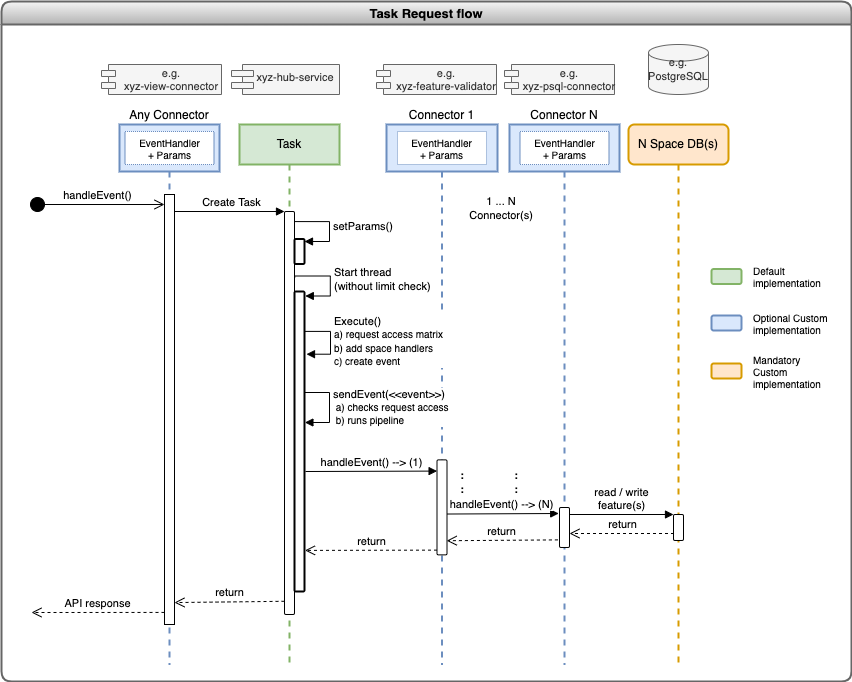

The diagram above was exported from draw.io. Its source (the exported page's mxGraphModel, read from the mxfile embedded in the PNG):
<mxGraphModel dx="850" dy="562" grid="1" gridSize="10" guides="1" tooltips="1" connect="1" arrows="1" fold="1" page="1" pageScale="1" pageWidth="1169" pageHeight="827" math="0" shadow="0">
  <root>
    <mxCell id="0" />
    <mxCell id="1" parent="0" />
    <mxCell id="FYHCxZDHsHW0RmtBR5TR-3" value="Any Connector" style="shape=umlLifeline;perimeter=lifelinePerimeter;whiteSpace=wrap;html=1;container=1;collapsible=0;recursiveResize=0;outlineConnect=0;fillColor=#dae8fc;strokeColor=#6c8ebf;strokeWidth=2;size=47;labelPosition=center;verticalLabelPosition=top;align=center;verticalAlign=bottom;" vertex="1" parent="1">
      <mxGeometry x="188" y="153" width="100" height="540" as="geometry" />
    </mxCell>
    <mxCell id="FYHCxZDHsHW0RmtBR5TR-4" value="" style="html=1;points=[];perimeter=orthogonalPerimeter;" vertex="1" parent="FYHCxZDHsHW0RmtBR5TR-3">
      <mxGeometry x="45" y="70" width="10" height="430" as="geometry" />
    </mxCell>
    <mxCell id="FYHCxZDHsHW0RmtBR5TR-67" value="API response" style="html=1;verticalAlign=bottom;endArrow=open;dashed=1;endSize=8;exitX=0;exitY=0.986;rounded=0;fontSize=11;exitDx=0;exitDy=0;exitPerimeter=0;" edge="1" parent="FYHCxZDHsHW0RmtBR5TR-3">
      <mxGeometry relative="1" as="geometry">
        <mxPoint x="-88" y="488" as="targetPoint" />
        <mxPoint x="45" y="487.928" as="sourcePoint" />
      </mxGeometry>
    </mxCell>
    <mxCell id="FYHCxZDHsHW0RmtBR5TR-109" value="EventHandler&lt;br&gt;+ Params" style="rounded=0;whiteSpace=wrap;html=1;shadow=0;sketch=0;fontSize=10;strokeColor=#6C8EBF;strokeWidth=1;dashed=1;dashPattern=1 1;" vertex="1" parent="FYHCxZDHsHW0RmtBR5TR-3">
      <mxGeometry x="5.5" y="7" width="89" height="33" as="geometry" />
    </mxCell>
    <mxCell id="FYHCxZDHsHW0RmtBR5TR-19" value="Task" style="shape=umlLifeline;perimeter=lifelinePerimeter;whiteSpace=wrap;html=1;container=1;collapsible=0;recursiveResize=0;outlineConnect=0;fillColor=#d5e8d4;strokeColor=#82b366;strokeWidth=2;" vertex="1" parent="1">
      <mxGeometry x="308" y="153" width="100" height="540" as="geometry" />
    </mxCell>
    <mxCell id="FYHCxZDHsHW0RmtBR5TR-42" value="" style="html=1;points=[];perimeter=orthogonalPerimeter;rounded=1;shadow=0;sketch=0;fontSize=11;strokeColor=#000000;strokeWidth=1;" vertex="1" parent="FYHCxZDHsHW0RmtBR5TR-19">
      <mxGeometry x="45" y="87" width="10" height="403" as="geometry" />
    </mxCell>
    <mxCell id="FYHCxZDHsHW0RmtBR5TR-49" value="setParams()" style="edgeStyle=orthogonalEdgeStyle;html=1;align=left;spacingLeft=2;endArrow=block;rounded=0;entryX=1;entryY=0;fontSize=11;exitX=1;exitY=0.025;exitDx=0;exitDy=0;exitPerimeter=0;" edge="1" parent="FYHCxZDHsHW0RmtBR5TR-19" source="FYHCxZDHsHW0RmtBR5TR-42">
      <mxGeometry relative="1" as="geometry">
        <mxPoint x="72" y="97" as="sourcePoint" />
        <Array as="points">
          <mxPoint x="90" y="97" />
          <mxPoint x="90" y="117" />
        </Array>
        <mxPoint x="65" y="117" as="targetPoint" />
      </mxGeometry>
    </mxCell>
    <mxCell id="FYHCxZDHsHW0RmtBR5TR-28" value="N Space DB(s)" style="shape=umlLifeline;perimeter=lifelinePerimeter;whiteSpace=wrap;html=1;container=1;collapsible=0;recursiveResize=0;outlineConnect=0;fillColor=#ffe6cc;strokeColor=#d79b00;strokeWidth=2;rounded=1;" vertex="1" parent="1">
      <mxGeometry x="697" y="153" width="100" height="540" as="geometry" />
    </mxCell>
    <mxCell id="FYHCxZDHsHW0RmtBR5TR-34" value="handleEvent()" style="html=1;verticalAlign=bottom;startArrow=circle;startFill=1;endArrow=open;startSize=6;endSize=8;rounded=0;fontSize=11;" edge="1" parent="1" target="FYHCxZDHsHW0RmtBR5TR-4">
      <mxGeometry width="80" relative="1" as="geometry">
        <mxPoint x="98" y="233" as="sourcePoint" />
        <mxPoint x="228" y="233" as="targetPoint" />
      </mxGeometry>
    </mxCell>
    <mxCell id="FYHCxZDHsHW0RmtBR5TR-38" value="xyz-hub-service" style="shape=module;align=left;spacingLeft=20;align=center;verticalAlign=top;rounded=1;shadow=0;sketch=0;fontSize=11;strokeColor=#666666;strokeWidth=1;jettyWidth=22;jettyHeight=6;fillColor=#f5f5f5;fontColor=#333333;" vertex="1" parent="1">
      <mxGeometry x="300" y="93" width="108" height="30" as="geometry" />
    </mxCell>
    <mxCell id="FYHCxZDHsHW0RmtBR5TR-66" value="return" style="html=1;verticalAlign=bottom;endArrow=open;dashed=1;endSize=8;exitX=0;exitY=0.986;rounded=0;fontSize=11;exitDx=0;exitDy=0;exitPerimeter=0;entryX=1;entryY=0.949;entryDx=0;entryDy=0;entryPerimeter=0;" edge="1" parent="1" target="FYHCxZDHsHW0RmtBR5TR-4">
      <mxGeometry relative="1" as="geometry">
        <mxPoint x="258" y="631" as="targetPoint" />
        <mxPoint x="353" y="629.78" as="sourcePoint" />
      </mxGeometry>
    </mxCell>
    <mxCell id="FYHCxZDHsHW0RmtBR5TR-68" value="Task Request flow" style="swimlane;rounded=1;shadow=0;sketch=0;fontSize=13;strokeWidth=2;collapsible=0;fillColor=#f5f5f5;gradientColor=#b3b3b3;strokeColor=#666666;" vertex="1" parent="1">
      <mxGeometry x="70" y="30" width="850" height="680" as="geometry" />
    </mxCell>
    <mxCell id="FYHCxZDHsHW0RmtBR5TR-69" value="" style="rounded=1;whiteSpace=wrap;html=1;shadow=0;sketch=0;fontSize=13;strokeColor=#82b366;strokeWidth=2;fillColor=#d5e8d4;" vertex="1" parent="FYHCxZDHsHW0RmtBR5TR-68">
      <mxGeometry x="710" y="267.5" width="30" height="15" as="geometry" />
    </mxCell>
    <mxCell id="FYHCxZDHsHW0RmtBR5TR-70" value="Default implementation" style="text;html=1;strokeColor=none;fillColor=none;align=left;verticalAlign=middle;whiteSpace=wrap;rounded=0;shadow=0;sketch=0;fontSize=10;" vertex="1" parent="FYHCxZDHsHW0RmtBR5TR-68">
      <mxGeometry x="750" y="260" width="60" height="30" as="geometry" />
    </mxCell>
    <mxCell id="FYHCxZDHsHW0RmtBR5TR-71" value="" style="rounded=1;whiteSpace=wrap;html=1;shadow=0;sketch=0;fontSize=13;strokeColor=#6c8ebf;strokeWidth=2;fillColor=#dae8fc;" vertex="1" parent="FYHCxZDHsHW0RmtBR5TR-68">
      <mxGeometry x="710" y="314" width="30" height="15" as="geometry" />
    </mxCell>
    <mxCell id="FYHCxZDHsHW0RmtBR5TR-72" value="Optional Custom implementation" style="text;html=1;strokeColor=none;fillColor=none;align=left;verticalAlign=middle;whiteSpace=wrap;rounded=0;shadow=0;sketch=0;fontSize=10;" vertex="1" parent="FYHCxZDHsHW0RmtBR5TR-68">
      <mxGeometry x="750" y="306.5" width="80" height="30" as="geometry" />
    </mxCell>
    <mxCell id="FYHCxZDHsHW0RmtBR5TR-73" value="" style="rounded=1;whiteSpace=wrap;html=1;shadow=0;sketch=0;fontSize=13;strokeColor=#d79b00;strokeWidth=2;fillColor=#ffe6cc;" vertex="1" parent="FYHCxZDHsHW0RmtBR5TR-68">
      <mxGeometry x="710" y="362" width="30" height="15" as="geometry" />
    </mxCell>
    <mxCell id="FYHCxZDHsHW0RmtBR5TR-74" value="Mandatory Custom implementation" style="text;html=1;strokeColor=none;fillColor=none;align=left;verticalAlign=middle;whiteSpace=wrap;rounded=0;shadow=0;sketch=0;fontSize=10;" vertex="1" parent="FYHCxZDHsHW0RmtBR5TR-68">
      <mxGeometry x="750" y="354.5" width="80" height="30" as="geometry" />
    </mxCell>
    <mxCell id="FYHCxZDHsHW0RmtBR5TR-80" value="Start thread&lt;br&gt;(without limit check)" style="edgeStyle=orthogonalEdgeStyle;html=1;align=left;spacingLeft=2;endArrow=block;rounded=0;entryX=1;entryY=0;fontSize=11;exitX=0.94;exitY=0.067;exitDx=0;exitDy=0;exitPerimeter=0;" edge="1" parent="FYHCxZDHsHW0RmtBR5TR-68">
      <mxGeometry relative="1" as="geometry">
        <mxPoint x="293.2000000000001" y="276.091" as="sourcePoint" />
        <Array as="points">
          <mxPoint x="292.8" y="274.5" />
          <mxPoint x="328.8" y="274.5" />
          <mxPoint x="328.8" y="294.5" />
        </Array>
        <mxPoint x="303.79999999999995" y="294.5" as="targetPoint" />
      </mxGeometry>
    </mxCell>
    <mxCell id="FYHCxZDHsHW0RmtBR5TR-83" value="" style="html=1;points=[];perimeter=orthogonalPerimeter;rounded=1;shadow=0;sketch=0;fontSize=11;strokeColor=#000000;strokeWidth=2;" vertex="1" parent="FYHCxZDHsHW0RmtBR5TR-68">
      <mxGeometry x="293" y="290" width="10" height="300" as="geometry" />
    </mxCell>
    <mxCell id="FYHCxZDHsHW0RmtBR5TR-25" value="Connector 1" style="shape=umlLifeline;perimeter=lifelinePerimeter;whiteSpace=wrap;html=1;container=1;collapsible=0;recursiveResize=0;outlineConnect=0;fillColor=#dae8fc;strokeColor=#6C8EBF;strokeWidth=2;size=47;labelPosition=center;verticalLabelPosition=top;align=center;verticalAlign=bottom;" vertex="1" parent="FYHCxZDHsHW0RmtBR5TR-68">
      <mxGeometry x="385" y="123" width="111" height="540" as="geometry" />
    </mxCell>
    <mxCell id="FYHCxZDHsHW0RmtBR5TR-89" value="EventHandler&lt;br&gt;+ Params" style="rounded=0;whiteSpace=wrap;html=1;shadow=0;sketch=0;fontSize=10;strokeColor=#6C8EBF;strokeWidth=1;dashed=1;dashPattern=1 1;" vertex="1" parent="FYHCxZDHsHW0RmtBR5TR-25">
      <mxGeometry x="11" y="7" width="89" height="33" as="geometry" />
    </mxCell>
    <mxCell id="FYHCxZDHsHW0RmtBR5TR-53" value="" style="html=1;points=[];perimeter=orthogonalPerimeter;rounded=1;shadow=0;sketch=0;fontSize=11;strokeColor=#000000;strokeWidth=1;" vertex="1" parent="FYHCxZDHsHW0RmtBR5TR-25">
      <mxGeometry x="50.5" y="335.37" width="10" height="95" as="geometry" />
    </mxCell>
    <mxCell id="FYHCxZDHsHW0RmtBR5TR-62" value=":&lt;br style=&quot;font-size: 11px;&quot;&gt;:" style="text;html=1;strokeColor=none;fillColor=none;align=center;verticalAlign=middle;whiteSpace=wrap;rounded=0;shadow=0;sketch=0;fontSize=11;fontStyle=1" vertex="1" parent="FYHCxZDHsHW0RmtBR5TR-25">
      <mxGeometry x="60.5" y="343" width="29.5" height="30" as="geometry" />
    </mxCell>
    <mxCell id="FYHCxZDHsHW0RmtBR5TR-41" value="e.g.&#10;xyz-feature-validator" style="shape=module;align=center;spacingLeft=20;align=center;verticalAlign=middle;rounded=1;shadow=0;sketch=0;fontSize=11;strokeColor=#666666;strokeWidth=1;jettyWidth=14;jettyHeight=6;fillColor=#f5f5f5;fontColor=#333333;labelPosition=center;verticalLabelPosition=middle;" vertex="1" parent="FYHCxZDHsHW0RmtBR5TR-68">
      <mxGeometry x="375" y="63" width="120" height="30" as="geometry" />
    </mxCell>
    <mxCell id="FYHCxZDHsHW0RmtBR5TR-85" value="Connector N" style="shape=umlLifeline;perimeter=lifelinePerimeter;whiteSpace=wrap;html=1;container=1;collapsible=0;recursiveResize=0;outlineConnect=0;fillColor=#dae8fc;strokeColor=#6c8ebf;strokeWidth=2;labelPosition=center;verticalLabelPosition=top;align=center;verticalAlign=bottom;size=47;" vertex="1" parent="FYHCxZDHsHW0RmtBR5TR-68">
      <mxGeometry x="508" y="123" width="110" height="540" as="geometry" />
    </mxCell>
    <mxCell id="FYHCxZDHsHW0RmtBR5TR-87" value="" style="html=1;points=[];perimeter=orthogonalPerimeter;rounded=1;shadow=0;sketch=0;fontSize=11;strokeColor=#000000;strokeWidth=1;" vertex="1" parent="FYHCxZDHsHW0RmtBR5TR-85">
      <mxGeometry x="50" y="383" width="10" height="39.99" as="geometry" />
    </mxCell>
    <mxCell id="FYHCxZDHsHW0RmtBR5TR-90" value="EventHandler&lt;br&gt;+ Params" style="rounded=0;whiteSpace=wrap;html=1;shadow=0;sketch=0;fontSize=10;strokeColor=#6C8EBF;strokeWidth=1;dashed=1;dashPattern=1 1;" vertex="1" parent="FYHCxZDHsHW0RmtBR5TR-85">
      <mxGeometry x="10.5" y="7" width="89" height="33" as="geometry" />
    </mxCell>
    <mxCell id="FYHCxZDHsHW0RmtBR5TR-94" value=":&lt;br style=&quot;font-size: 11px;&quot;&gt;:" style="text;html=1;strokeColor=none;fillColor=none;align=center;verticalAlign=middle;whiteSpace=wrap;rounded=0;shadow=0;sketch=0;fontSize=11;fontStyle=1" vertex="1" parent="FYHCxZDHsHW0RmtBR5TR-85">
      <mxGeometry x="-8" y="343" width="29.5" height="30" as="geometry" />
    </mxCell>
    <mxCell id="FYHCxZDHsHW0RmtBR5TR-88" value="e.g.&#10;xyz-psql-connector" style="shape=module;align=center;spacingLeft=20;align=center;verticalAlign=middle;rounded=1;shadow=0;sketch=0;fontSize=11;strokeColor=#666666;strokeWidth=1;jettyWidth=14;jettyHeight=6;fillColor=#f5f5f5;fontColor=#333333;labelPosition=center;verticalLabelPosition=middle;" vertex="1" parent="FYHCxZDHsHW0RmtBR5TR-68">
      <mxGeometry x="503" y="63" width="110" height="30" as="geometry" />
    </mxCell>
    <mxCell id="FYHCxZDHsHW0RmtBR5TR-60" value="handleEvent() --&amp;gt; (1)" style="html=1;verticalAlign=bottom;endArrow=block;entryX=0.01;entryY=0.118;rounded=0;fontSize=11;entryDx=0;entryDy=0;entryPerimeter=0;exitX=1.1;exitY=0.6;exitDx=0;exitDy=0;exitPerimeter=0;" edge="1" parent="FYHCxZDHsHW0RmtBR5TR-68" target="FYHCxZDHsHW0RmtBR5TR-53" source="FYHCxZDHsHW0RmtBR5TR-83">
      <mxGeometry relative="1" as="geometry">
        <mxPoint x="310" y="450" as="sourcePoint" />
      </mxGeometry>
    </mxCell>
    <mxCell id="FYHCxZDHsHW0RmtBR5TR-92" value="handleEvent() --&amp;gt; (N)" style="html=1;verticalAlign=bottom;endArrow=block;entryX=-0.08;entryY=0.15;rounded=0;fontSize=11;entryDx=0;entryDy=0;entryPerimeter=0;exitX=1;exitY=0.57;exitDx=0;exitDy=0;exitPerimeter=0;" edge="1" parent="FYHCxZDHsHW0RmtBR5TR-68" source="FYHCxZDHsHW0RmtBR5TR-53" target="FYHCxZDHsHW0RmtBR5TR-87">
      <mxGeometry x="-0.0241" relative="1" as="geometry">
        <mxPoint x="313.5" y="480.02160000000003" as="sourcePoint" />
        <mxPoint x="445.5999999999999" y="479.58000000000015" as="targetPoint" />
        <mxPoint as="offset" />
      </mxGeometry>
    </mxCell>
    <mxCell id="FYHCxZDHsHW0RmtBR5TR-61" value="return" style="html=1;verticalAlign=bottom;endArrow=open;dashed=1;endSize=8;exitX=-0.16;exitY=0.81;rounded=0;fontSize=11;exitDx=0;exitDy=0;exitPerimeter=0;entryX=0.97;entryY=0.851;entryDx=0;entryDy=0;entryPerimeter=0;" edge="1" parent="FYHCxZDHsHW0RmtBR5TR-68" source="FYHCxZDHsHW0RmtBR5TR-87" target="FYHCxZDHsHW0RmtBR5TR-53">
      <mxGeometry relative="1" as="geometry">
        <mxPoint x="350" y="567" as="targetPoint" />
        <mxPoint x="431" y="567.0005000000001" as="sourcePoint" />
      </mxGeometry>
    </mxCell>
    <mxCell id="FYHCxZDHsHW0RmtBR5TR-55" value="return" style="html=1;verticalAlign=bottom;endArrow=open;dashed=1;endSize=8;exitX=0;exitY=0.95;rounded=0;fontSize=11;entryX=1.05;entryY=0.863;entryDx=0;entryDy=0;entryPerimeter=0;" edge="1" parent="FYHCxZDHsHW0RmtBR5TR-68" source="FYHCxZDHsHW0RmtBR5TR-53" target="FYHCxZDHsHW0RmtBR5TR-83">
      <mxGeometry relative="1" as="geometry">
        <mxPoint x="330" y="506" as="targetPoint" />
      </mxGeometry>
    </mxCell>
    <mxCell id="FYHCxZDHsHW0RmtBR5TR-63" value="" style="html=1;points=[];perimeter=orthogonalPerimeter;rounded=1;shadow=0;sketch=0;fontSize=11;strokeColor=#000000;strokeWidth=1;" vertex="1" parent="FYHCxZDHsHW0RmtBR5TR-68">
      <mxGeometry x="672" y="513" width="10" height="25.99" as="geometry" />
    </mxCell>
    <mxCell id="FYHCxZDHsHW0RmtBR5TR-65" value="read / write&lt;br&gt;feature(s)" style="html=1;verticalAlign=bottom;endArrow=block;entryX=0;entryY=0;rounded=0;fontSize=11;" edge="1" parent="FYHCxZDHsHW0RmtBR5TR-68" target="FYHCxZDHsHW0RmtBR5TR-63" source="FYHCxZDHsHW0RmtBR5TR-87">
      <mxGeometry relative="1" as="geometry">
        <mxPoint x="570" y="513" as="sourcePoint" />
      </mxGeometry>
    </mxCell>
    <mxCell id="FYHCxZDHsHW0RmtBR5TR-93" value="return" style="html=1;verticalAlign=bottom;endArrow=open;dashed=1;endSize=8;exitX=0.05;exitY=0.731;rounded=0;fontSize=11;exitDx=0;exitDy=0;exitPerimeter=0;" edge="1" parent="FYHCxZDHsHW0RmtBR5TR-68" source="FYHCxZDHsHW0RmtBR5TR-63" target="FYHCxZDHsHW0RmtBR5TR-87">
      <mxGeometry relative="1" as="geometry">
        <mxPoint x="570" y="532" as="targetPoint" />
        <mxPoint x="566.4000000000001" y="548.3919" as="sourcePoint" />
      </mxGeometry>
    </mxCell>
    <mxCell id="FYHCxZDHsHW0RmtBR5TR-97" value="1 ... N&lt;br&gt;Connector(s)" style="text;html=1;strokeColor=none;fillColor=none;align=center;verticalAlign=middle;whiteSpace=wrap;rounded=0;shadow=0;dashed=1;dashPattern=1 1;sketch=0;fontSize=11;fontStyle=0" vertex="1" parent="FYHCxZDHsHW0RmtBR5TR-68">
      <mxGeometry x="470" y="197" width="60" height="20" as="geometry" />
    </mxCell>
    <mxCell id="FYHCxZDHsHW0RmtBR5TR-40" value="e.g. PostgreSQL" style="strokeWidth=1;html=1;shape=mxgraph.flowchart.database;whiteSpace=wrap;rounded=1;shadow=0;sketch=0;fontSize=11;fillColor=#f5f5f5;fontColor=#333333;strokeColor=#666666;" vertex="1" parent="FYHCxZDHsHW0RmtBR5TR-68">
      <mxGeometry x="647" y="43" width="60" height="50" as="geometry" />
    </mxCell>
    <mxCell id="FYHCxZDHsHW0RmtBR5TR-101" value="" style="html=1;points=[];perimeter=orthogonalPerimeter;rounded=1;shadow=0;sketch=0;fontSize=11;strokeColor=#000000;strokeWidth=2;" vertex="1" parent="FYHCxZDHsHW0RmtBR5TR-68">
      <mxGeometry x="293" y="237.5" width="10" height="25" as="geometry" />
    </mxCell>
    <mxCell id="FYHCxZDHsHW0RmtBR5TR-102" value="Execute()&lt;br&gt;&lt;font style=&quot;font-size: 10px&quot;&gt;a) request access matrix&lt;br&gt;b) add space handlers&lt;br&gt;c) create event&lt;/font&gt;" style="edgeStyle=orthogonalEdgeStyle;html=1;align=left;spacingLeft=2;endArrow=block;rounded=0;fontSize=11;exitX=1;exitY=0.043;exitDx=0;exitDy=0;exitPerimeter=0;entryX=1.2;entryY=0.119;entryDx=0;entryDy=0;entryPerimeter=0;" edge="1" parent="FYHCxZDHsHW0RmtBR5TR-68">
      <mxGeometry relative="1" as="geometry">
        <mxPoint x="303" y="329.9" as="sourcePoint" />
        <Array as="points">
          <mxPoint x="329" y="330" />
          <mxPoint x="329" y="353" />
        </Array>
        <mxPoint x="305" y="352.69999999999993" as="targetPoint" />
      </mxGeometry>
    </mxCell>
    <mxCell id="FYHCxZDHsHW0RmtBR5TR-108" value="e.g.&#10;xyz-view-connector" style="shape=module;align=center;spacingLeft=20;align=center;verticalAlign=middle;rounded=1;shadow=0;sketch=0;fontSize=11;strokeColor=#666666;strokeWidth=1;jettyWidth=14;jettyHeight=6;fillColor=#f5f5f5;fontColor=#333333;labelPosition=center;verticalLabelPosition=middle;" vertex="1" parent="FYHCxZDHsHW0RmtBR5TR-68">
      <mxGeometry x="100" y="63" width="120" height="30" as="geometry" />
    </mxCell>
    <mxCell id="FYHCxZDHsHW0RmtBR5TR-82" value="sendEvent(&amp;lt;&amp;lt;event&amp;gt;&amp;gt;)&lt;br&gt;&lt;font style=&quot;font-size: 10px&quot;&gt;&amp;nbsp;a) checks request access&lt;br&gt;&amp;nbsp;b) runs pipeline&lt;/font&gt;" style="edgeStyle=orthogonalEdgeStyle;html=1;align=left;spacingLeft=2;endArrow=block;rounded=0;entryX=1;entryY=0;fontSize=11;" edge="1" parent="1">
      <mxGeometry relative="1" as="geometry">
        <mxPoint x="373" y="421" as="sourcePoint" />
        <Array as="points">
          <mxPoint x="398" y="421" />
          <mxPoint x="398" y="451" />
        </Array>
        <mxPoint x="373.4000000000001" y="451" as="targetPoint" />
      </mxGeometry>
    </mxCell>
    <mxCell id="FYHCxZDHsHW0RmtBR5TR-43" value="Create Task&lt;font style=&quot;font-size: 10px&quot;&gt;&lt;br&gt;&lt;/font&gt;" style="html=1;verticalAlign=bottom;endArrow=block;entryX=0;entryY=0;rounded=0;fontSize=11;labelBackgroundColor=none;" edge="1" target="FYHCxZDHsHW0RmtBR5TR-42" parent="1">
      <mxGeometry x="0.0364" relative="1" as="geometry">
        <mxPoint x="243" y="240.0000000000001" as="sourcePoint" />
        <mxPoint as="offset" />
      </mxGeometry>
    </mxCell>
  </root>
</mxGraphModel>